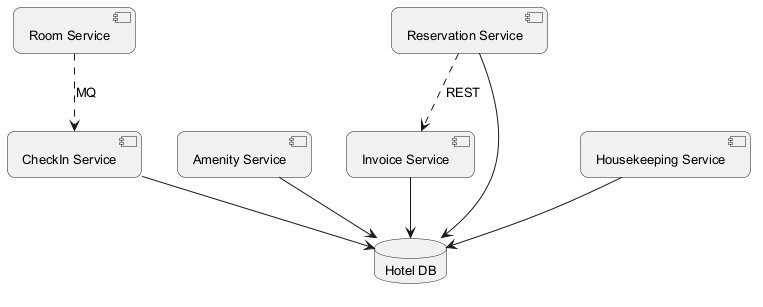

The diagram above was rendered by PlantUML. Its source (embedded in the PNG):
@startuml
skinparam backgroundColor #FFFFFF
skinparam roundCorner 15
skinparam defaultFontSize 13
component "Room Service" as C_RoomService
component "Amenity Service" as C_AmenityService
component "Reservation Service" as C_ReservationService
component "Housekeeping Service" as C_HousekeepingService
component "Invoice Service" as C_InvoiceService
component "CheckIn Service" as C_CheckInService
database "Hotel DB" as DB_hotel
C_AmenityService --> DB_hotel
C_ReservationService --> DB_hotel
C_HousekeepingService --> DB_hotel
C_InvoiceService --> DB_hotel
C_CheckInService --> DB_hotel
C_ReservationService ..> C_InvoiceService : REST
C_RoomService ..> C_CheckInService : MQ
@enduml